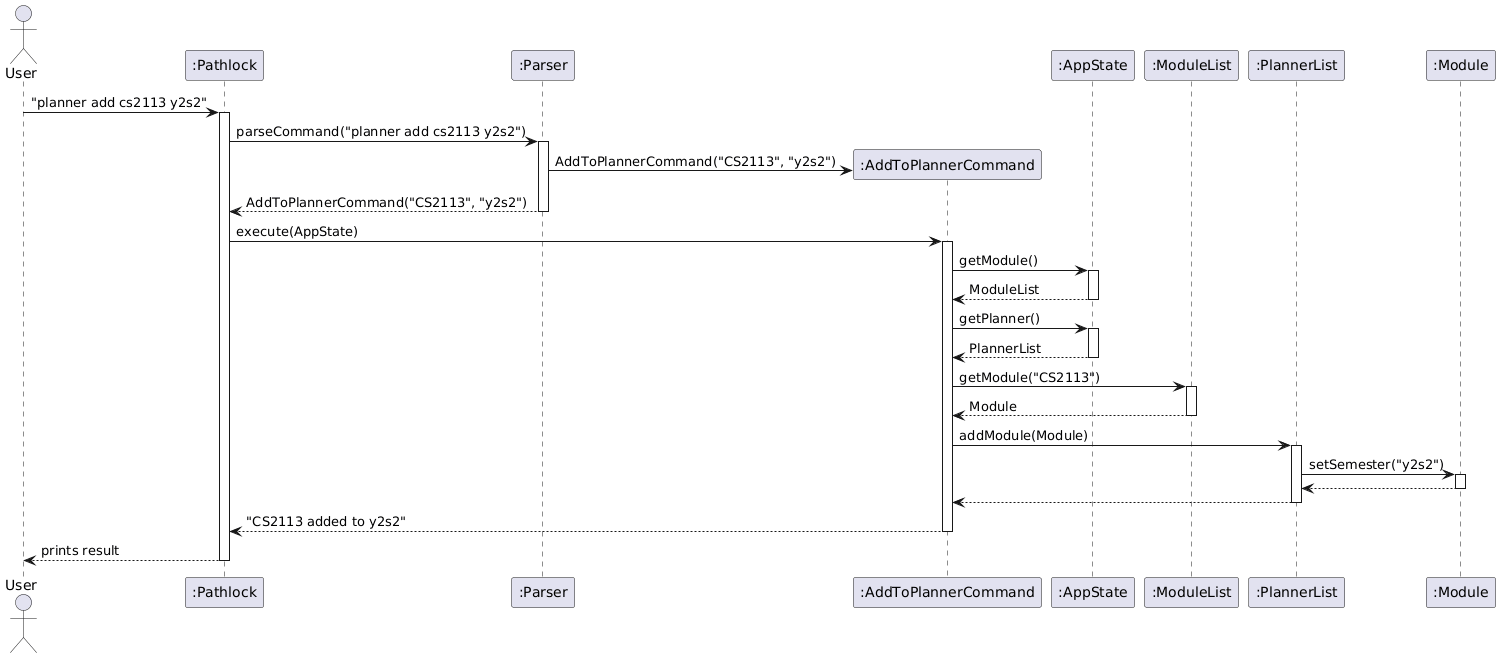

The diagram above was rendered by PlantUML. Its source (embedded in the PNG):
@startuml
actor User
participant ":Pathlock" as Pathlock
participant ":Parser" as Parser
participant ":AddToPlannerCommand" as Command
participant ":AppState" as App
participant ":ModuleList" as ModuleList
participant ":PlannerList" as PlannerList
participant ":Module" as Module
User -> Pathlock : "planner add cs2113 y2s2"
activate Pathlock
Pathlock -> Parser: parseCommand("planner add cs2113 y2s2")
activate Parser
create Command
Parser -> Command: AddToPlannerCommand("CS2113", "y2s2")
Parser --> Pathlock: AddToPlannerCommand("CS2113", "y2s2")
deactivate Parser
Pathlock -> Command : execute(AppState)
activate Command
Command -> App : getModule()
activate App
App --> Command : ModuleList
deactivate App
Command -> App: getPlanner()
activate App
App --> Command : PlannerList
deactivate App
Command -> ModuleList : getModule("CS2113")
activate ModuleList
ModuleList --> Command : Module
deactivate ModuleList
Command -> PlannerList : addModule(Module)
activate PlannerList
PlannerList -> Module : setSemester("y2s2")
activate Module
Module --> PlannerList
deactivate Module
PlannerList --> Command
deactivate PlannerList
Command --> Pathlock : "CS2113 added to y2s2"
deactivate Command
Pathlock --> User : prints result
deactivate Pathlock
@enduml